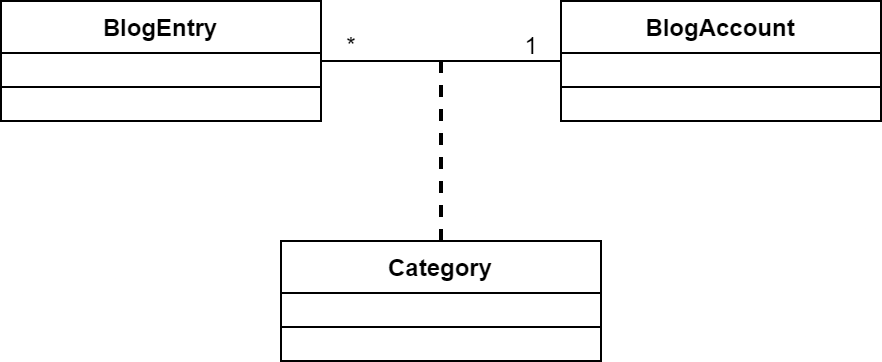

The diagram above was exported from draw.io. Its source (the exported page's mxGraphModel, read from the mxfile embedded in the PNG):
<mxGraphModel dx="819" dy="445" grid="1" gridSize="10" guides="1" tooltips="1" connect="1" arrows="1" fold="1" page="1" pageScale="1" pageWidth="3300" pageHeight="4681" math="0" shadow="0">
  <root>
    <mxCell id="0" />
    <mxCell id="1" parent="0" />
    <mxCell id="u9hVrrbcJcVh9S3B1gl_-35" value="BlogEntry" style="swimlane;fontStyle=1;align=center;verticalAlign=top;childLayout=stackLayout;horizontal=1;startSize=26;horizontalStack=0;resizeParent=1;resizeParentMax=0;resizeLast=0;collapsible=1;marginBottom=0;whiteSpace=wrap;html=1;" vertex="1" parent="1">
      <mxGeometry x="580" y="380" width="160" height="60" as="geometry" />
    </mxCell>
    <mxCell id="u9hVrrbcJcVh9S3B1gl_-37" value="" style="line;strokeWidth=1;fillColor=none;align=left;verticalAlign=middle;spacingTop=-1;spacingLeft=3;spacingRight=3;rotatable=0;labelPosition=right;points=[];portConstraint=eastwest;strokeColor=inherit;" vertex="1" parent="u9hVrrbcJcVh9S3B1gl_-35">
      <mxGeometry y="26" width="160" height="34" as="geometry" />
    </mxCell>
    <mxCell id="u9hVrrbcJcVh9S3B1gl_-39" value="BlogAccount" style="swimlane;fontStyle=1;align=center;verticalAlign=top;childLayout=stackLayout;horizontal=1;startSize=26;horizontalStack=0;resizeParent=1;resizeParentMax=0;resizeLast=0;collapsible=1;marginBottom=0;whiteSpace=wrap;html=1;" vertex="1" parent="1">
      <mxGeometry x="860" y="380" width="160" height="60" as="geometry" />
    </mxCell>
    <mxCell id="u9hVrrbcJcVh9S3B1gl_-40" value="" style="line;strokeWidth=1;fillColor=none;align=left;verticalAlign=middle;spacingTop=-1;spacingLeft=3;spacingRight=3;rotatable=0;labelPosition=right;points=[];portConstraint=eastwest;strokeColor=inherit;" vertex="1" parent="u9hVrrbcJcVh9S3B1gl_-39">
      <mxGeometry y="26" width="160" height="34" as="geometry" />
    </mxCell>
    <mxCell id="u9hVrrbcJcVh9S3B1gl_-51" value="Category" style="swimlane;fontStyle=1;align=center;verticalAlign=top;childLayout=stackLayout;horizontal=1;startSize=26;horizontalStack=0;resizeParent=1;resizeParentMax=0;resizeLast=0;collapsible=1;marginBottom=0;whiteSpace=wrap;html=1;" vertex="1" parent="1">
      <mxGeometry x="720" y="500" width="160" height="60" as="geometry" />
    </mxCell>
    <mxCell id="u9hVrrbcJcVh9S3B1gl_-52" value="" style="line;strokeWidth=1;fillColor=none;align=left;verticalAlign=middle;spacingTop=-1;spacingLeft=3;spacingRight=3;rotatable=0;labelPosition=right;points=[];portConstraint=eastwest;strokeColor=inherit;" vertex="1" parent="u9hVrrbcJcVh9S3B1gl_-51">
      <mxGeometry y="26" width="160" height="34" as="geometry" />
    </mxCell>
    <mxCell id="u9hVrrbcJcVh9S3B1gl_-53" value="" style="line;strokeWidth=1;fillColor=none;align=left;verticalAlign=middle;spacingTop=-1;spacingLeft=3;spacingRight=3;rotatable=0;labelPosition=right;points=[];portConstraint=eastwest;strokeColor=inherit;" vertex="1" parent="1">
      <mxGeometry x="740" y="406" width="120" height="8" as="geometry" />
    </mxCell>
    <mxCell id="u9hVrrbcJcVh9S3B1gl_-55" value="1" style="text;html=1;align=center;verticalAlign=middle;resizable=0;points=[];autosize=1;strokeColor=none;fillColor=none;" vertex="1" parent="1">
      <mxGeometry x="830" y="388" width="30" height="30" as="geometry" />
    </mxCell>
    <mxCell id="u9hVrrbcJcVh9S3B1gl_-56" value="*" style="text;html=1;align=center;verticalAlign=middle;resizable=0;points=[];autosize=1;strokeColor=none;fillColor=none;" vertex="1" parent="1">
      <mxGeometry x="740" y="388" width="30" height="30" as="geometry" />
    </mxCell>
    <mxCell id="u9hVrrbcJcVh9S3B1gl_-59" value="" style="endArrow=none;dashed=1;html=1;strokeWidth=2;rounded=0;exitX=0.5;exitY=0;exitDx=0;exitDy=0;" edge="1" parent="1" source="u9hVrrbcJcVh9S3B1gl_-51">
      <mxGeometry width="50" height="50" relative="1" as="geometry">
        <mxPoint x="760" y="460" as="sourcePoint" />
        <mxPoint x="800" y="410" as="targetPoint" />
      </mxGeometry>
    </mxCell>
  </root>
</mxGraphModel>